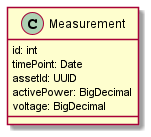

The diagram above was rendered by PlantUML. Its source (embedded in the PNG):
@startuml

class Measurement {
    id: int
    timePoint: Date
    assetId: UUID
    activePower: BigDecimal
    voltage: BigDecimal
}

@enduml